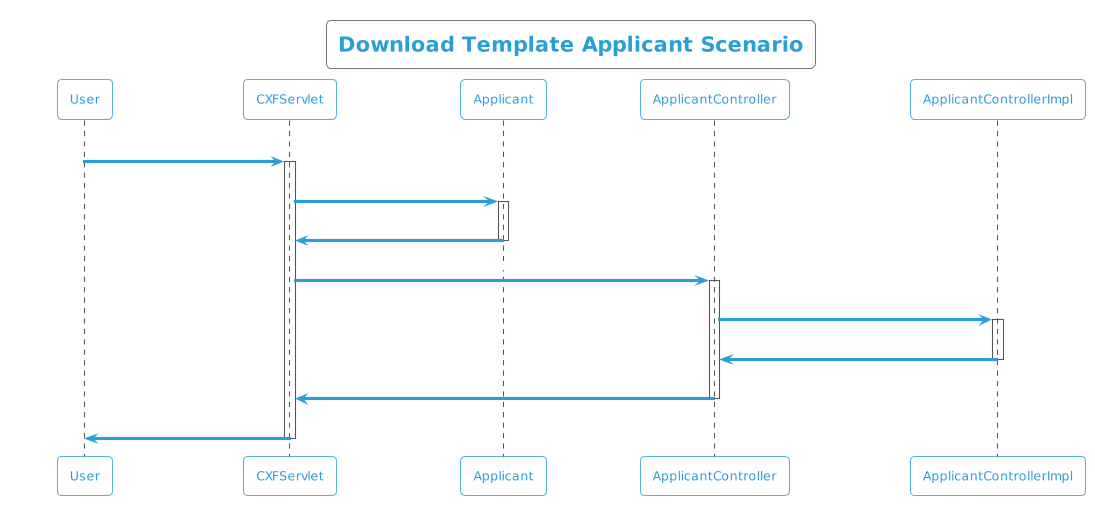

The diagram above was rendered by PlantUML. Its source (embedded in the PNG):
@startuml
!theme cyborg-outline
title  Download Template Applicant Scenario
participant User
User -> CXFServlet: Applicant
activate CXFServlet
CXFServlet -> Applicant: << downloadTemplate >>
activate Applicant
Applicant -> CXFServlet: << instance >>
deactivate Applicant
CXFServlet -> ApplicantController: downloadTemplate(:String fileName)
activate ApplicantController
ApplicantController -> ApplicantControllerImpl: ResponseBuilder(workbook,fileName)
activate ApplicantControllerImpl
ApplicantControllerImpl -> ApplicantController: response(:ResponseEntity)
deactivate ApplicantControllerImpl
ApplicantController -> CXFServlet: << Applicant  >>
deactivate ApplicantController
CXFServlet -> User: marshalled Applicant XML
deactivate CXFServlet
@enduml